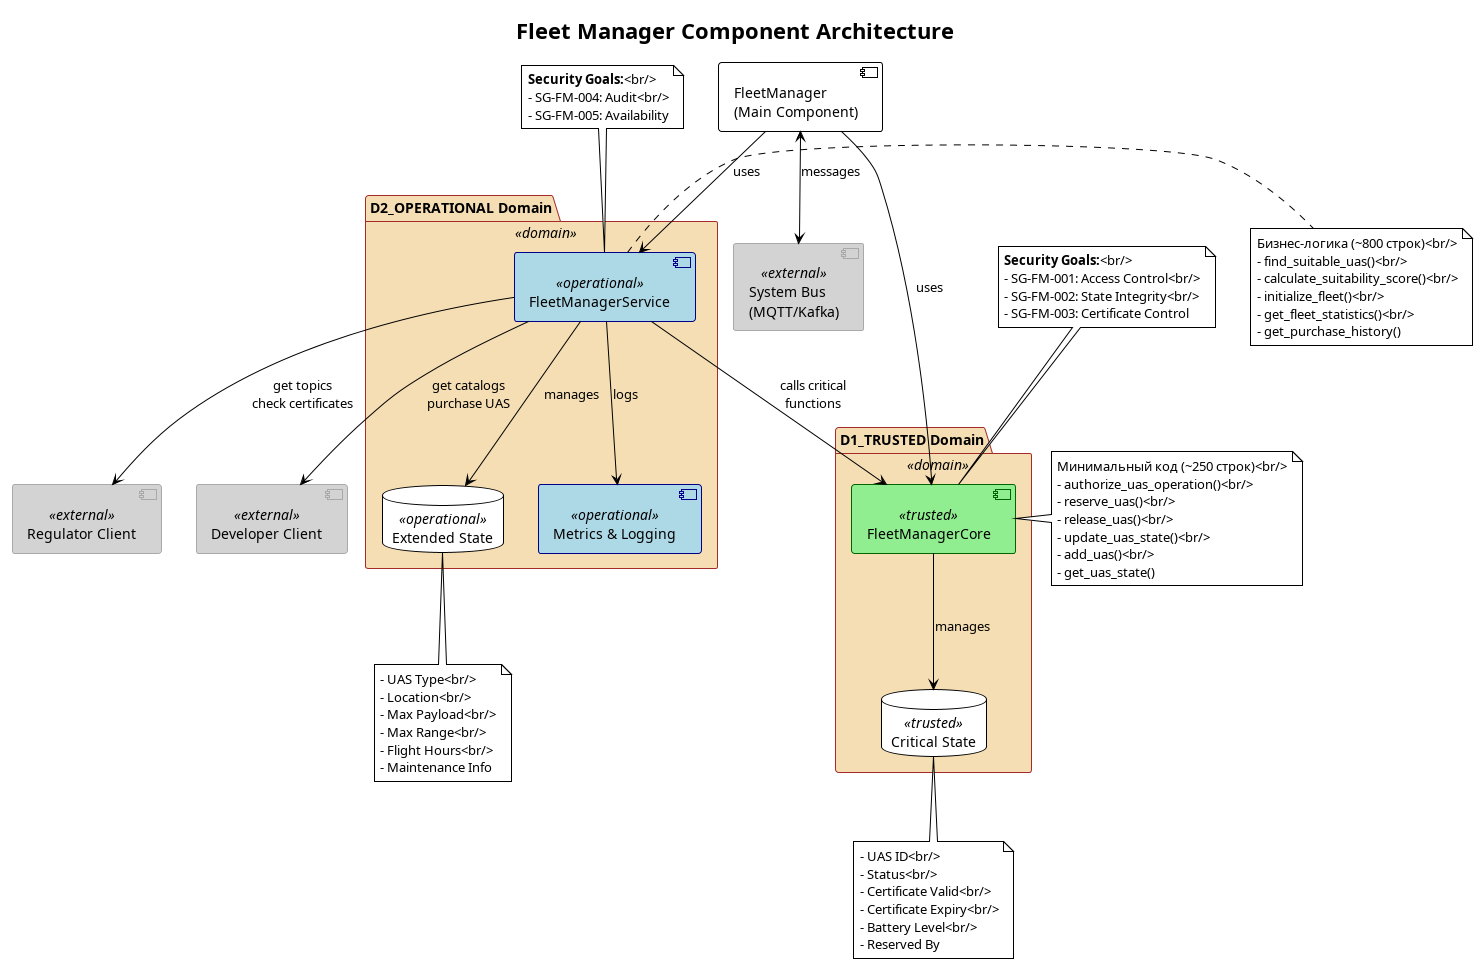

The diagram above was rendered by PlantUML. Its source (embedded in the PNG):
@startuml fleet_manager_architecture
!theme plain
title Fleet Manager Component Architecture

' Определение стилей
skinparam component {
    BackgroundColor<<trusted>> LightGreen
    BorderColor<<trusted>> DarkGreen
    BackgroundColor<<operational>> LightBlue
    BorderColor<<operational>> DarkBlue
    BackgroundColor<<external>> LightGray
    BorderColor<<external>> DarkGray
}

skinparam package {
    BackgroundColor<<domain>> Wheat
    BorderColor<<domain>> Brown
}

' Домены безопасности
package "D1_TRUSTED Domain" <<domain>> {
    component "FleetManagerCore" <<trusted>> as FMC
    database "Critical State" <<trusted>> as CS
}

package "D2_OPERATIONAL Domain" <<domain>> {
    component "FleetManagerService" <<operational>> as FMS
    database "Extended State" <<operational>> as ES
    component "Metrics & Logging" <<operational>> as MLOG
}

' Внешние компоненты
component "FleetManager\n(Main Component)" as FM
component "System Bus\n(MQTT/Kafka)" <<external>> as BUS
component "Regulator Client" <<external>> as REG
component "Developer Client" <<external>> as DEV

' Заметки для FleetManagerCore
note right of FMC
  Минимальный код (~250 строк)<br/>
  - authorize_uas_operation()<br/>
  - reserve_uas()<br/>
  - release_uas()<br/>
  - update_uas_state()<br/>
  - add_uas()<br/>
  - get_uas_state()
end note

note top of FMC
  <b>Security Goals:</b><br/>
  - SG-FM-001: Access Control<br/>
  - SG-FM-002: State Integrity<br/>
  - SG-FM-003: Certificate Control
end note

' Заметки для Critical State
note bottom of CS
  - UAS ID<br/>
  - Status<br/>
  - Certificate Valid<br/>
  - Certificate Expiry<br/>
  - Battery Level<br/>
  - Reserved By
end note

' Заметки для FleetManagerService
note right of FMS
  Бизнес-логика (~800 строк)<br/>
  - find_suitable_uas()<br/>
  - calculate_suitability_score()<br/>
  - initialize_fleet()<br/>
  - get_fleet_statistics()<br/>
  - get_purchase_history()
end note

note top of FMS
  <b>Security Goals:</b><br/>
  - SG-FM-004: Audit<br/>
  - SG-FM-005: Availability
end note

' Заметки для Extended State
note bottom of ES
  - UAS Type<br/>
  - Location<br/>
  - Max Payload<br/>
  - Max Range<br/>
  - Flight Hours<br/>
  - Maintenance Info
end note

' Связи
FM --> FMC : uses
FM --> FMS : uses
FMC --> CS : manages
FMS --> ES : manages
FMS --> FMC : calls critical\nfunctions
FMS --> MLOG : logs

FM <--> BUS : messages
FMS --> REG : get topics\ncheck certificates
FMS --> DEV : get catalogs\npurchase UAS

@enduml